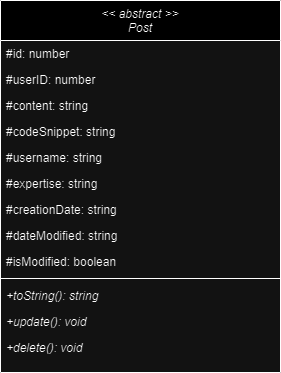

The diagram above was exported from draw.io. Its source (the exported page's mxGraphModel, read from the mxfile embedded in the PNG):
<mxGraphModel dx="1324" dy="4725" grid="1" gridSize="10" guides="1" tooltips="1" connect="1" arrows="1" fold="1" page="1" pageScale="1" pageWidth="827" pageHeight="1169" math="0" shadow="0">
  <root>
    <mxCell id="0" />
    <mxCell id="1" parent="0" />
    <mxCell id="2" value="&lt;&lt; abstract &gt;&gt;&#10;Post" style="swimlane;fontStyle=2;align=center;verticalAlign=top;childLayout=stackLayout;horizontal=1;startSize=40;horizontalStack=0;resizeParent=1;resizeLast=0;collapsible=1;marginBottom=0;rounded=0;shadow=0;strokeWidth=1;" vertex="1" parent="1">
      <mxGeometry x="1120" y="-3030" width="280" height="372" as="geometry">
        <mxRectangle x="550" y="140" width="160" height="26" as="alternateBounds" />
      </mxGeometry>
    </mxCell>
    <mxCell id="3" value="#id: number" style="text;align=left;verticalAlign=top;spacingLeft=4;spacingRight=4;overflow=hidden;rotatable=0;points=[[0,0.5],[1,0.5]];portConstraint=eastwest;" vertex="1" parent="2">
      <mxGeometry y="40" width="280" height="26" as="geometry" />
    </mxCell>
    <mxCell id="4" value="#userID: number" style="text;align=left;verticalAlign=top;spacingLeft=4;spacingRight=4;overflow=hidden;rotatable=0;points=[[0,0.5],[1,0.5]];portConstraint=eastwest;rounded=0;shadow=0;html=0;" vertex="1" parent="2">
      <mxGeometry y="66" width="280" height="26" as="geometry" />
    </mxCell>
    <mxCell id="5" value="#content: string" style="text;align=left;verticalAlign=top;spacingLeft=4;spacingRight=4;overflow=hidden;rotatable=0;points=[[0,0.5],[1,0.5]];portConstraint=eastwest;rounded=0;shadow=0;html=0;" vertex="1" parent="2">
      <mxGeometry y="92" width="280" height="26" as="geometry" />
    </mxCell>
    <mxCell id="6" value="#codeSnippet: string" style="text;align=left;verticalAlign=top;spacingLeft=4;spacingRight=4;overflow=hidden;rotatable=0;points=[[0,0.5],[1,0.5]];portConstraint=eastwest;rounded=0;shadow=0;html=0;" vertex="1" parent="2">
      <mxGeometry y="118" width="280" height="26" as="geometry" />
    </mxCell>
    <mxCell id="7" value="#username: string" style="text;align=left;verticalAlign=top;spacingLeft=4;spacingRight=4;overflow=hidden;rotatable=0;points=[[0,0.5],[1,0.5]];portConstraint=eastwest;rounded=0;shadow=0;html=0;" vertex="1" parent="2">
      <mxGeometry y="144" width="280" height="26" as="geometry" />
    </mxCell>
    <mxCell id="8" value="#expertise: string" style="text;align=left;verticalAlign=top;spacingLeft=4;spacingRight=4;overflow=hidden;rotatable=0;points=[[0,0.5],[1,0.5]];portConstraint=eastwest;rounded=0;shadow=0;html=0;" vertex="1" parent="2">
      <mxGeometry y="170" width="280" height="26" as="geometry" />
    </mxCell>
    <mxCell id="9" value="#creationDate: string" style="text;align=left;verticalAlign=top;spacingLeft=4;spacingRight=4;overflow=hidden;rotatable=0;points=[[0,0.5],[1,0.5]];portConstraint=eastwest;rounded=0;shadow=0;html=0;" vertex="1" parent="2">
      <mxGeometry y="196" width="280" height="26" as="geometry" />
    </mxCell>
    <mxCell id="10" value="#dateModified: string" style="text;align=left;verticalAlign=top;spacingLeft=4;spacingRight=4;overflow=hidden;rotatable=0;points=[[0,0.5],[1,0.5]];portConstraint=eastwest;rounded=0;shadow=0;html=0;" vertex="1" parent="2">
      <mxGeometry y="222" width="280" height="26" as="geometry" />
    </mxCell>
    <mxCell id="11" value="#isModified: boolean" style="text;align=left;verticalAlign=top;spacingLeft=4;spacingRight=4;overflow=hidden;rotatable=0;points=[[0,0.5],[1,0.5]];portConstraint=eastwest;rounded=0;shadow=0;html=0;" vertex="1" parent="2">
      <mxGeometry y="248" width="280" height="26" as="geometry" />
    </mxCell>
    <mxCell id="12" value="" style="line;html=1;strokeWidth=1;align=left;verticalAlign=middle;spacingTop=-1;spacingLeft=3;spacingRight=3;rotatable=0;labelPosition=right;points=[];portConstraint=eastwest;" vertex="1" parent="2">
      <mxGeometry y="274" width="280" height="8" as="geometry" />
    </mxCell>
    <mxCell id="13" value="+toString(): string" style="text;align=left;verticalAlign=top;spacingLeft=4;spacingRight=4;overflow=hidden;rotatable=0;points=[[0,0.5],[1,0.5]];portConstraint=eastwest;rounded=0;shadow=0;html=0;fontStyle=2" vertex="1" parent="2">
      <mxGeometry y="282" width="280" height="26" as="geometry" />
    </mxCell>
    <mxCell id="14" value="+update(): void" style="text;align=left;verticalAlign=top;spacingLeft=4;spacingRight=4;overflow=hidden;rotatable=0;points=[[0,0.5],[1,0.5]];portConstraint=eastwest;rounded=0;shadow=0;html=0;fontStyle=2" vertex="1" parent="2">
      <mxGeometry y="308" width="280" height="26" as="geometry" />
    </mxCell>
    <mxCell id="15" value="+delete(): void" style="text;align=left;verticalAlign=top;spacingLeft=4;spacingRight=4;overflow=hidden;rotatable=0;points=[[0,0.5],[1,0.5]];portConstraint=eastwest;rounded=0;shadow=0;html=0;fontStyle=2" vertex="1" parent="2">
      <mxGeometry y="334" width="280" height="26" as="geometry" />
    </mxCell>
  </root>
</mxGraphModel>